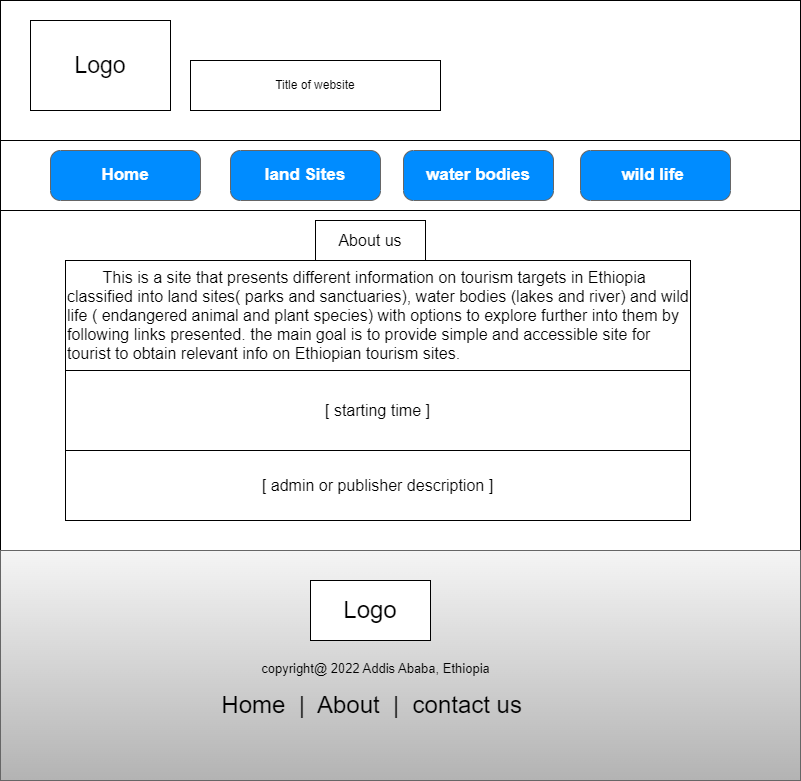

The diagram above was exported from draw.io. Its source (the exported page's mxGraphModel, read from the mxfile embedded in the PNG):
<mxGraphModel dx="735" dy="428" grid="1" gridSize="10" guides="1" tooltips="1" connect="1" arrows="1" fold="1" page="1" pageScale="1" pageWidth="826" pageHeight="1169" background="none" math="0" shadow="0">
  <root>
    <mxCell id="0" />
    <mxCell id="1" parent="0" />
    <mxCell id="Iw_bGfl6AVkIXNZMc-zD-61" value="" style="rounded=0;whiteSpace=wrap;html=1;" parent="1" vertex="1">
      <mxGeometry x="10" y="10" width="800" height="780" as="geometry" />
    </mxCell>
    <mxCell id="Iw_bGfl6AVkIXNZMc-zD-62" value="" style="rounded=0;whiteSpace=wrap;html=1;fontSize=24;fillColor=#f5f5f5;gradientColor=#b3b3b3;strokeColor=#666666;" parent="1" vertex="1">
      <mxGeometry x="10" y="560" width="800" height="230" as="geometry" />
    </mxCell>
    <mxCell id="Iw_bGfl6AVkIXNZMc-zD-63" value="Logo" style="rounded=0;whiteSpace=wrap;html=1;fontSize=24;" parent="1" vertex="1">
      <mxGeometry x="320" y="590" width="120" height="60" as="geometry" />
    </mxCell>
    <mxCell id="Iw_bGfl6AVkIXNZMc-zD-64" value="Home&amp;nbsp; |&amp;nbsp; About&amp;nbsp; |&amp;nbsp; contact us&amp;nbsp;" style="text;html=1;strokeColor=none;fillColor=none;align=center;verticalAlign=middle;whiteSpace=wrap;rounded=0;fontSize=24;" parent="1" vertex="1">
      <mxGeometry x="150" y="700" width="470" height="30" as="geometry" />
    </mxCell>
    <mxCell id="Iw_bGfl6AVkIXNZMc-zD-65" value="&lt;font style=&quot;font-size: 13px;&quot;&gt;copyright@ 2022 Addis Ababa, Ethiopia&lt;/font&gt;" style="text;html=1;strokeColor=none;fillColor=none;align=center;verticalAlign=middle;whiteSpace=wrap;rounded=0;fontSize=24;" parent="1" vertex="1">
      <mxGeometry x="257.5" y="660" width="255" height="30" as="geometry" />
    </mxCell>
    <mxCell id="Iw_bGfl6AVkIXNZMc-zD-66" value="&lt;font style=&quot;font-size: 23px;&quot;&gt;Logo&lt;/font&gt;" style="rounded=0;whiteSpace=wrap;html=1;" parent="1" vertex="1">
      <mxGeometry x="40" y="30" width="140" height="90" as="geometry" />
    </mxCell>
    <mxCell id="Iw_bGfl6AVkIXNZMc-zD-67" value="Title of website" style="rounded=0;whiteSpace=wrap;html=1;" parent="1" vertex="1">
      <mxGeometry x="200" y="70" width="250" height="50" as="geometry" />
    </mxCell>
    <mxCell id="Iw_bGfl6AVkIXNZMc-zD-68" value="" style="rounded=0;whiteSpace=wrap;html=1;" parent="1" vertex="1">
      <mxGeometry x="10" y="150" width="800" height="70" as="geometry" />
    </mxCell>
    <mxCell id="Iw_bGfl6AVkIXNZMc-zD-69" value="Home" style="strokeWidth=1;shadow=0;dashed=0;align=center;html=1;shape=mxgraph.mockup.buttons.button;strokeColor=#666666;fontColor=#ffffff;mainText=;buttonStyle=round;fontSize=17;fontStyle=1;fillColor=#008cff;whiteSpace=wrap;" parent="1" vertex="1">
      <mxGeometry x="60" y="160" width="150" height="50" as="geometry" />
    </mxCell>
    <mxCell id="Iw_bGfl6AVkIXNZMc-zD-70" value="land Sites" style="strokeWidth=1;shadow=0;dashed=0;align=center;html=1;shape=mxgraph.mockup.buttons.button;strokeColor=#666666;fontColor=#ffffff;mainText=;buttonStyle=round;fontSize=17;fontStyle=1;fillColor=#008cff;whiteSpace=wrap;" parent="1" vertex="1">
      <mxGeometry x="240" y="160" width="150" height="50" as="geometry" />
    </mxCell>
    <mxCell id="Iw_bGfl6AVkIXNZMc-zD-71" value="water bodies" style="strokeWidth=1;shadow=0;dashed=0;align=center;html=1;shape=mxgraph.mockup.buttons.button;strokeColor=#666666;fontColor=#ffffff;mainText=;buttonStyle=round;fontSize=17;fontStyle=1;fillColor=#008cff;whiteSpace=wrap;" parent="1" vertex="1">
      <mxGeometry x="413" y="160" width="150" height="50" as="geometry" />
    </mxCell>
    <mxCell id="Iw_bGfl6AVkIXNZMc-zD-72" value="wild life&amp;nbsp;" style="strokeWidth=1;shadow=0;dashed=0;align=center;html=1;shape=mxgraph.mockup.buttons.button;strokeColor=#666666;fontColor=#ffffff;mainText=;buttonStyle=round;fontSize=17;fontStyle=1;fillColor=#008cff;whiteSpace=wrap;" parent="1" vertex="1">
      <mxGeometry x="590" y="160" width="150" height="50" as="geometry" />
    </mxCell>
    <mxCell id="Iw_bGfl6AVkIXNZMc-zD-83" value="&lt;span style=&quot;font-size: 16px;&quot;&gt;&lt;span style=&quot;white-space: pre;&quot;&gt;&#09;&lt;/span&gt;This is a site that presents different information on tourism targets in Ethiopia classified into land sites( parks and sanctuaries), water bodies (lakes and river) and wild life ( endangered animal and plant species) with options to explore further into them by following links presented. the main goal is to provide simple and accessible site for tourist to obtain relevant info on Ethiopian tourism sites.&lt;/span&gt;" style="rounded=0;whiteSpace=wrap;html=1;align=left;" parent="1" vertex="1">
      <mxGeometry x="75" y="270" width="625" height="110" as="geometry" />
    </mxCell>
    <mxCell id="Iw_bGfl6AVkIXNZMc-zD-85" value="&lt;span style=&quot;font-size: 16px;&quot;&gt;[ starting time ]&lt;/span&gt;" style="rounded=0;whiteSpace=wrap;html=1;align=center;" parent="1" vertex="1">
      <mxGeometry x="75" y="380" width="625" height="80" as="geometry" />
    </mxCell>
    <mxCell id="Iw_bGfl6AVkIXNZMc-zD-86" value="&lt;font style=&quot;font-size: 16px;&quot;&gt;[ admin or publisher description ]&lt;/font&gt;" style="rounded=0;whiteSpace=wrap;html=1;align=center;" parent="1" vertex="1">
      <mxGeometry x="75" y="460" width="625" height="70" as="geometry" />
    </mxCell>
    <mxCell id="Iw_bGfl6AVkIXNZMc-zD-88" value="About us" style="rounded=0;whiteSpace=wrap;html=1;fontSize=16;" parent="1" vertex="1">
      <mxGeometry x="325" y="230" width="110" height="40" as="geometry" />
    </mxCell>
  </root>
</mxGraphModel>